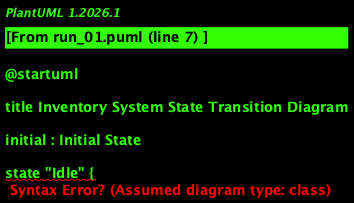

The diagram above was rendered by PlantUML. Its source (embedded in the PNG):
@startuml

title Inventory System State Transition Diagram

initial : Initial State

state "Idle" {
    state "Add Goods"
    state "Update Price"
    state "Remove Goods"
    state "Identify Expired Goods"
    state "Place Order"
    state "Generate Invoice"
    state "Search Items"
    state "Calculate Discount and Tax"
    state "Generate Receipt"
    state "Replace Item or Cancel Receipt"
    state "Record Customer Requests"
    state "View Summary Report"

    initial --> Idle : Start

    Idle --> Add Goods : Add New Goods
    Idle --> Update Price : Update Price
    Idle --> Remove Goods : Remove Goods
    Idle --> Identify Expired Goods : Identify Expired Goods
    Idle --> Place Order : Place Order
    Idle --> Generate Invoice : Generate Invoice
    Idle --> Search Items : Search Items
    Idle --> Calculate Discount and Tax : Calculate Discount and Tax
    Idle --> Generate Receipt : Generate Receipt
    Idle --> Replace Item or Cancel Receipt : Replace Item/Cancel Receipt
    Idle --> Record Customer Requests : Record Customer Requests
    Idle --> View Summary Report : View Summary Report

    Add Goods --> Idle : Complete
    Update Price --> Idle : Complete
    Remove Goods --> Idle : Complete
    Identify Expired Goods --> Idle : Complete
    Place Order --> Generate Invoice : Place Order
    Generate Invoice --> Idle : Complete
    Search Items --> Idle : Complete
    Calculate Discount and Tax --> Generate Receipt : Calculate Discount and Tax
    Generate Receipt --> Idle : Complete
    Replace Item or Cancel Receipt --> Idle : Complete
    Record Customer Requests --> Idle : Complete
    View Summary Report --> Idle : Complete

}

@enduml